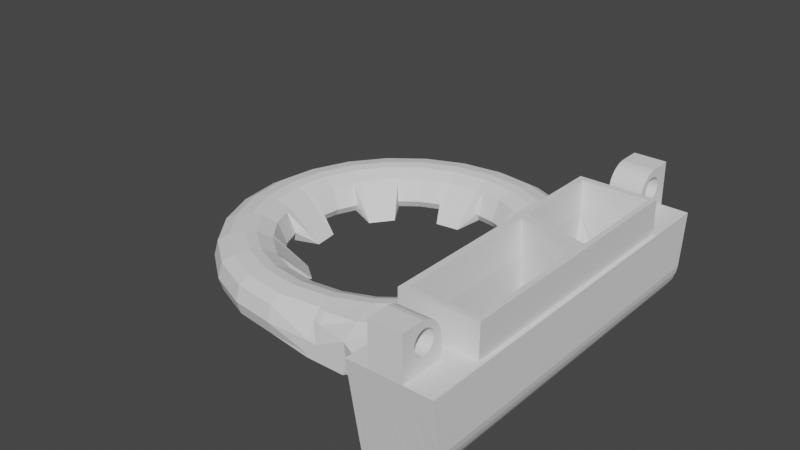 # Source: Ender3VentRing.blend  (saved by Blender 2.92.15; exported with 4.5.12 LTS)
import bpy
from mathutils import Matrix  # noqa: F401  (used for matrix-valued properties, if any)

bpy.ops.wm.read_factory_settings(use_empty=True)
scene = bpy.context.scene
scene.name = 'Scene'

# ---- collections
col_collection = bpy.data.collections.new('Collection'); scene.collection.children.link(col_collection)

# ---- world
world_world = bpy.data.worlds.new('World'); scene.world = world_world
world_world.use_nodes = True; world_world.node_tree.nodes.clear()
_N = world_world.node_tree.nodes; _L = world_world.node_tree.links
n0 = _N.new('ShaderNodeOutputWorld'); n0.name = 'World Output'; n0.location = (300, 300)
n1 = _N.new('ShaderNodeBackground'); n1.name = 'Background'; n1.location = (10, 300)
n1.inputs[0].default_value = (0.05088, 0.05088, 0.05088, 1.0)
_L.new(n1.outputs[0], n0.inputs[0])
n0.is_active_output = True
world_world.color = (0.05088, 0.05088, 0.05088)
world_world.use_sun_shadow = False
world_world.sun_shadow_jitter_overblur = 0.0

# ---- meshes
me_ventring = bpy.data.meshes.new('VentRing')
me_ventring.from_pydata([(-23.4, 60.33, 3.028), (-18.66, 59.7, 3.028), (-18.74, 59.39, 4.202), (-23.4, 60.01, 4.202), (-18.97, 58.56, 4.834), (-23.4, 59.14, 4.834), (-19.27, 57.41, 5.192), (-23.4, 57.96, 5.192), (-19.27, 57.42, 5.059), (-23.4, 57.97, 5.059), (-19.44, 56.7, 4.215), (-23.44, 57.31, 4.215), (-19.92, 55.24, 2.797), (-23.61, 55.81, 2.813), (-19.84, 55.54, 1.593), (-23.65, 56.05, 2.122), (-19.67, 55.9, 1.591), (-19.27, 57.41, 1.595), (-23.4, 57.96, 1.595), (-18.97, 58.56, 1.591), (-23.4, 59.14, 1.591), (-18.74, 59.39, 1.852), (-23.4, 60.01, 1.852), (-14.25, 57.86, 3.028), (-14.41, 57.59, 4.202), (-14.84, 56.84, 4.834), (-15.42, 55.81, 5.192), (-15.42, 55.82, 5.059), (-15.91, 55.28, 4.215), (-16.21, 54.6, 2.982), (-16.01, 54.96, 1.995), (-15.42, 55.81, 1.595), (-14.84, 56.84, 1.591), (-14.41, 57.59, 1.852), (-10.46, 54.93, 3.028), (-10.68, 54.71, 4.202), (-11.29, 54.1, 4.834), (-12.12, 53.26, 5.192), (-12.12, 53.27, 5.059), (-12.62, 52.85, 4.215), (-13.81, 51.83, 2.813), (-13.52, 52.13, 1.986), (-12.12, 53.26, 1.595), (-11.29, 54.1, 1.591), (-10.68, 54.71, 1.852), (-7.552, 51.12, 3.028), (-7.824, 50.96, 4.202), (-8.57, 50.53, 4.834), (-9.588, 49.94, 5.192), (-9.582, 49.95, 5.059), (-10.16, 49.61, 4.215), (-11.5, 48.83, 2.755), (-11.24, 48.99, 1.593), (-10.94, 49.16, 1.591), (-9.588, 49.94, 1.595), (-8.57, 50.53, 1.591), (-7.824, 50.96, 1.852), (-5.724, 47.17, 3.028), (-5.757, 47.16, 4.202), (-6.859, 46.38, 5.249), (-7.995, 46.07, 5.192), (-7.988, 46.08, 5.059), (-8.685, 46.07, 4.215), (-9.568, 45.78, 2.813), (-9.166, 45.89, 1.495), (-7.995, 46.07, 1.595), (-6.859, 46.38, 1.591), (-5.729, 47.19, 1.852), (-6.276, 41.92, 5.439), (-7.452, 41.92, 5.192), (-7.444, 41.92, 5.059), (-8.141, 42.04, 4.215), (-9.418, 42.03, 2.813), (-9.001, 42.03, 1.495), (-7.452, 41.92, 1.595), (-6.276, 41.92, 1.591), (-5.415, 41.92, 1.852), (-6.741, 38.2, 5.499), (-7.745, 38.6, 5.228), (-7.918, 38.66, 5.192), (-8.677, 38.99, 5.081), (-8.939, 39.1, 5.02), (-8.727, 39.02, 3.906), (-8.794, 39.04, 3.098), (-8.859, 39.07, 2.325), (-9.327, 39.28, 1.881), (-9.264, 39.26, 1.582), (-6.04, 37.89, 1.84), (-9.093, 33.62, 5.192), (-7.995, 37.84, 5.192), (-6.859, 37.39, 5.365), (-8.796, 29.86, 4.898), (-9.582, 33.9, 5.059), (-9.269, 38.24, 5.059), (-10.21, 34.34, 4.215), (-9.299, 38.24, 1.593), (-11.16, 34.82, 1.593), (-8.378, 33.2, 1.595), (-7.995, 37.84, 1.595), (-8.57, 33.31, 1.591), (-6.859, 37.39, 1.591), (-8.62, 29.72, 1.852), (-8.347, 29.56, 3.028), (-10.46, 28.91, 3.028), (-10.68, 29.13, 4.202), (-8.62, 29.72, 4.118), (-11.29, 29.74, 4.834), (-12.12, 30.58, 5.061), (-12.68, 31.16, 4.215), (-12.05, 32.16, 3.098), (-11.52, 35.03, 2.813), (-11.76, 31.86, 1.65), (-12.12, 30.58, 1.595), (-11.29, 29.74, 1.591), (-10.68, 29.13, 1.852), (-14.25, 25.98, 3.028), (-14.41, 26.26, 4.202), (-14.84, 27.01, 4.834), (-15.42, 28.03, 5.061), (-15.81, 28.69, 4.215), (-16.59, 30.04, 2.729), (-16.44, 29.77, 1.593), (-16.2, 29.39, 1.591), (-15.42, 28.03, 1.595), (-14.84, 27.01, 1.591), (-14.41, 26.26, 1.852), (-18.66, 24.14, 3.028), (-18.74, 24.45, 4.202), (-18.97, 25.29, 4.834), (-19.27, 26.43, 5.192), (-19.27, 26.42, 5.059), (-19.49, 27.17, 4.215), (-20.18, 28.73, 2.813), (-20.07, 28.32, 1.849), (-19.27, 26.43, 1.595), (-18.97, 25.29, 1.591), (-18.74, 24.45, 1.852), (-23.4, 23.52, 3.028), (-23.4, 23.83, 4.202), (-23.4, 24.7, 4.834), (-23.4, 25.88, 5.192), (-23.4, 25.87, 5.059), (-23.43, 26.62, 4.215), (-22.67, 27.27, 3.1), (-22.67, 26.86, 1.968), (-23.4, 25.88, 1.595), (-23.4, 24.7, 1.591), (-23.4, 23.83, 1.852), (-28.13, 24.14, 3.028), (-28.05, 24.45, 4.202), (-27.83, 25.29, 4.834), (-27.52, 26.43, 5.192), (-27.53, 26.42, 5.059), (-27.35, 26.89, 4.215), (-26.96, 28.41, 2.729), (-27.03, 28.12, 1.593), (-27.12, 27.94, 1.591), (-27.52, 26.43, 1.595), (-27.83, 25.29, 1.591), (-28.05, 24.45, 1.852), (-32.54, 25.98, 3.028), (-32.39, 26.26, 4.202), (-31.96, 27.01, 4.834), (-31.37, 28.03, 5.192), (-31.37, 28.02, 5.059), (-31.14, 28.52, 4.215), (-30.62, 29.79, 2.813), (-30.83, 29.42, 2.381), (-31.37, 28.03, 1.595), (-31.96, 27.01, 1.591), (-32.39, 26.26, 1.852), (-36.33, 28.91, 3.028), (-36.11, 29.13, 4.202), (-35.5, 29.74, 4.834), (-34.67, 30.58, 5.192), (-34.68, 30.57, 5.059), (-34.32, 30.97, 4.215), (-33.45, 30.97, 3.09), (-33.74, 30.68, 2.381), (-34.67, 30.58, 1.595), (-35.5, 29.74, 1.591), (-36.11, 29.13, 1.852), (-39.24, 32.72, 3.028), (-38.97, 32.88, 4.202), (-38.22, 33.31, 4.834), (-37.2, 33.9, 5.192), (-37.21, 33.9, 5.059), (-36.83, 34.26, 4.215), (-35.48, 35.04, 2.662), (-35.71, 34.83, 1.593), (-35.86, 34.68, 1.591), (-37.2, 33.9, 1.595), (-38.22, 33.31, 1.591), (-38.97, 32.88, 1.852), (-41.07, 37.16, 3.028), (-40.76, 37.24, 4.202), (-39.93, 37.46, 4.834), (-38.8, 37.77, 5.192), (-38.81, 37.77, 5.059), (-38.34, 38.02, 4.215), (-37.11, 38.35, 2.959), (-37.51, 38.24, 2.649), (-38.8, 37.77, 1.595), (-39.93, 37.46, 1.591), (-40.76, 37.24, 1.852), (-41.69, 41.92, 3.028), (-41.38, 41.92, 4.202), (-40.52, 41.92, 4.834), (-39.34, 41.92, 5.192), (-39.35, 41.92, 5.059), (-38.81, 41.94, 4.215), (-37.54, 41.95, 2.959), (-37.95, 41.94, 2.649), (-39.34, 41.92, 1.595), (-40.52, 41.92, 1.591), (-41.38, 41.92, 1.852), (-41.07, 46.68, 3.028), (-40.76, 46.6, 4.202), (-39.93, 46.38, 4.834), (-38.92, 46.05, 5.17), (-38.95, 46.03, 5.084), (-38.3, 45.95, 4.215), (-37.14, 45.61, 2.756), (-37.29, 45.69, 2.042), (-37.3, 45.67, 1.591), (-38.8, 46.07, 1.595), (-39.93, 46.38, 1.591), (-40.76, 46.6, 1.852), (-41.16, 46.72, 2.923), (-41.11, 46.72, 3.031), (-40.87, 46.65, 3.681), (-40.75, 46.63, 3.738), (-40.4, 46.61, 4.563), (-39.89, 46.45, 4.898), (-38.69, 46.13, 5.159), (-38.63, 46.12, 4.739), (-38.4, 46.01, 4.264), (-38.34, 46.01, 4.143), (-38.4, 46.05, 3.568), (-37.88, 45.87, 1.996), (-40.04, 46.5, 1.995), (-40.82, 46.72, 2.163), (-40.84, 46.65, 2.164), (-40.87, 46.72, 2.28), (-39.24, 51.12, 3.028), (-36.33, 54.93, 3.028), (-36.11, 54.71, 4.202), (-38.97, 50.96, 4.202), (-35.5, 54.1, 4.834), (-38.22, 50.53, 4.834), (-34.67, 53.26, 5.192), (-37.2, 49.94, 5.192), (-34.68, 53.27, 5.059), (-37.21, 49.95, 5.059), (-34.33, 52.87, 4.215), (-36.8, 49.73, 4.215), (-33.29, 51.55, 2.813), (-36.22, 49.36, 2.928), (-36.49, 49.29, 2.411), (-33.59, 51.84, 2.389), (-34.67, 53.26, 1.595), (-37.2, 49.94, 1.595), (-35.5, 54.1, 1.591), (-38.22, 50.53, 1.591), (-36.11, 54.71, 1.852), (-38.97, 50.96, 1.852), (-32.54, 57.86, 3.028), (-32.39, 57.59, 4.202), (-31.96, 56.84, 4.834), (-31.37, 55.81, 5.192), (-31.37, 55.82, 5.059), (-31.18, 55.38, 4.215), (-30.41, 54.03, 2.646), (-30.56, 54.3, 1.593), (-30.59, 54.46, 1.591), (-31.37, 55.81, 1.595), (-31.96, 56.84, 1.591), (-32.39, 57.59, 1.852), (-28.13, 59.7, 3.028), (-28.05, 59.39, 4.202), (-27.83, 58.56, 4.834), (-27.52, 57.41, 5.192), (-27.53, 57.42, 5.059), (-27.44, 56.88, 4.215), (-26.68, 56.32, 3.155), (-26.83, 56.55, 2.317), (-27.52, 57.41, 1.595), (-27.83, 58.56, 1.591), (-28.05, 59.39, 1.852), (-22.23, 61.75, 3.055), (-23.53, 61.92, 3.055), (-23.53, 61.47, 4.798), (-22.25, 61.3, 4.798), (-23.53, 60.22, 5.503), (-22.32, 60.06, 5.503), (-23.53, 58.51, 5.767), (-22.41, 58.36, 5.767), (-23.54, 57.33, 5.597), (-22.44, 57.19, 5.597), (-23.54, 55.7, 4.798), (-22.53, 55.56, 4.798), (-23.44, 52.09, 1.131), (-22.6, 54.6, 2.372), (-20.15, 54.72, 1.543), (-20.27, 54.29, 2.372), (-22.59, 55.04, 1.543), (-23.11, 55.44, 1.131), (-22.57, 56.25, 1.131), (-19.84, 55.89, 1.131), (-22.27, 58.35, 1.131), (-23.53, 58.51, 1.131), (-19.27, 57.95, 1.131), (-18.54, 60.19, 1.131), (-23.41, 60.83, 1.131), (-23.53, 61.47, 1.543), (-18.5, 60.8, 1.543), (-18.39, 61.24, 3.055), (-18.5, 60.8, 4.798), (-14.56, 59.17, 4.798), (-14.35, 59.57, 3.055), (-18.83, 59.6, 5.503), (-15.16, 58.08, 5.503), (-19.27, 57.95, 5.767), (-15.97, 56.59, 5.767), (-19.59, 56.81, 5.597), (-16.6, 55.58, 5.597), (-20.01, 55.23, 4.798), (-17.37, 54.14, 4.798), (-17.82, 53.28, 2.372), (-18.59, 50.8, 1.131), (-17.63, 53.67, 1.543), (-17.12, 54.05, 1.131), (-17.38, 54.65, 1.131), (-15.3, 56.31, 1.131), (-14.01, 58.31, 1.131), (-13.82, 58.86, 1.543), (-13.59, 59.26, 3.055), (-13.82, 58.86, 4.798), (-9.802, 55.78, 4.798), (-9.479, 56.1, 3.055), (-14.45, 57.78, 5.503), (-10.68, 54.9, 5.503), (-15.3, 56.31, 5.767), (-11.89, 53.69, 5.767), (-15.91, 55.29, 5.597), (-12.75, 52.86, 5.597), (-16.73, 53.87, 4.798), (-13.9, 51.7, 4.798), (-16.38, 49.11, 1.131), (-13.42, 52.18, 1.131), (-13.76, 51.37, 1.132), (-11.89, 53.69, 1.131), (-10.12, 55.33, 1.131), (-9.802, 55.78, 1.543), (-8.957, 55.42, 3.055), (-9.288, 55.11, 4.798), (-10.19, 54.25, 5.503), (-11.43, 53.09, 5.767), (-12.27, 52.25, 5.597), (-13.47, 51.13, 4.798), (-12.58, 48.39, 2.372), (-11.74, 48.88, 4.798), (-14.2, 50.51, 2.372), (-13.89, 50.81, 1.543), (-12.2, 48.62, 1.543), (-12.87, 51.51, 1.131), (-11.15, 49.22, 1.131), (-9.274, 50.28, 1.131), (-7.132, 51.43, 1.131), (-5.214, 50.9, 1.129), (-6.321, 51.99, 3.055), (-6.217, 51.61, 4.798), (-5.344, 50.38, 5.627), (-5.406, 50.97, 3.055), (-7.797, 51.13, 5.503), (-6.319, 47.82, 5.503), (-9.274, 50.28, 5.767), (-7.933, 47.04, 5.736), (-10.32, 49.7, 5.597), (-9.072, 46.69, 5.597), (-10.62, 46.19, 4.798), (-11.54, 45.89, 2.372), (-13.97, 44.79, 1.131), (-11.13, 46.02, 1.543), (-10.18, 46.62, 1.131), (-7.63, 46.31, 1.131), (-5.983, 47.01, 1.131), (-5.327, 47.01, 6.196), (-7.63, 46.31, 5.736), (-7.069, 42.05, 5.888), (-5.364, 42.05, 6.368), (-8.794, 46.02, 5.597), (-8.273, 42.07, 5.567), (-10.38, 45.59, 4.798), (-9.911, 42.07, 4.798), (-13.62, 41.95, 1.131), (-7.069, 42.05, 1.131), (-9.229, 42.06, 1.131), (-9.511, 45.62, 1.131), (-5.364, 42.05, 1.131), (-5.229, 44.93, 1.129), (-5.533, 40.76, 6.336), (-7.221, 40.89, 5.888), (-8.412, 41.01, 5.597), (-10.03, 41.13, 4.798), (-11.0, 41.2, 2.372), (-9.366, 41.19, 1.131), (-10.56, 41.21, 1.543), (-9.977, 41.58, 1.131), (-9.717, 38.36, 1.131), (-10.89, 38.67, 1.543), (-7.63, 37.71, 1.131), (-5.983, 36.97, 1.131), (-5.314, 19.33, 1.129), (-7.388, 33.96, 5.884), (-5.983, 37.0, 6.193), (-7.63, 37.71, 5.888), (-8.907, 34.71, 5.767), (-8.794, 38.11, 5.597), (-9.99, 35.23, 5.597), (-10.38, 38.54, 4.798), (-11.45, 35.95, 4.798), (-11.31, 38.79, 2.372), (-12.31, 36.38, 2.372), (-10.77, 35.95, 1.131), (-11.92, 36.2, 1.543), (-11.45, 35.76, 1.13), (-9.274, 33.82, 1.131), (-7.797, 32.97, 1.131), (-7.427, 31.83, 1.157), (-7.135, 29.94, 5.893), (-9.274, 33.82, 5.767), (-11.89, 30.41, 5.767), (-10.32, 34.43, 5.597), (-12.75, 31.27, 5.597), (-11.74, 35.25, 4.798), (-13.9, 32.43, 4.798), (-14.8, 37.11, 1.131), (-16.5, 34.91, 1.131), (-13.42, 31.94, 1.131), (-14.08, 32.25, 1.131), (-11.89, 30.41, 1.131), (-10.12, 28.75, 1.131), (-9.802, 28.32, 1.134), (-13.04, 22.15, 1.482), (-9.802, 28.32, 5.43), (-11.41, 28.65, 5.503), (-12.56, 29.9, 5.767), (-13.39, 30.77, 5.597), (-14.49, 31.98, 4.798), (-15.14, 32.69, 2.372), (-16.99, 30.72, 1.543), (-17.21, 31.1, 2.372), (-14.89, 32.34, 1.543), (-14.15, 31.38, 1.131), (-16.39, 29.67, 1.131), (-15.3, 27.8, 1.131), (-14.01, 22.31, 1.131), (-13.82, 22.31, 1.543), (-13.59, 22.31, 3.055), (-17.29, 22.31, 3.055), (-13.82, 22.31, 4.798), (-17.44, 23.0, 4.798), (-14.45, 24.76, 5.503), (-17.84, 24.26, 5.503), (-15.3, 27.8, 5.767), (-18.4, 26.51, 5.767), (-15.91, 28.84, 5.597), (-18.85, 27.62, 5.597), (-16.73, 30.26, 4.798), (-19.38, 29.16, 4.798), (-19.69, 30.08, 2.372), (-20.87, 32.38, 1.131), (-19.54, 29.67, 1.543), (-19.68, 29.14, 1.131), (-19.05, 28.59, 1.131), (-20.19, 28.7, 1.131), (-19.27, 26.15, 1.131), (-18.54, 22.31, 1.131), (-18.5, 22.31, 1.543), (-18.39, 22.31, 3.055), (-18.5, 23.3, 4.798), (-23.53, 22.64, 4.798), (-23.53, 22.18, 3.055), (-18.83, 24.51, 5.503), (-23.53, 23.89, 5.503), (-19.27, 26.15, 5.767), (-23.53, 25.59, 5.767), (-19.59, 27.32, 5.597), (-23.54, 26.8, 5.597), (-20.01, 28.9, 4.798), (-23.54, 28.43, 4.798), (-23.61, 32.02, 1.131), (-23.24, 28.21, 1.131), (-23.53, 25.59, 1.131), (-23.41, 23.24, 1.131), (-23.53, 22.64, 1.543), (-24.4, 22.3, 3.055), (-24.39, 22.75, 4.798), (-24.34, 23.99, 5.503), (-24.27, 25.69, 5.767), (-24.25, 26.89, 5.597), (-24.18, 28.52, 4.798), (-24.14, 29.48, 2.372), (-26.93, 29.41, 1.543), (-26.82, 29.84, 2.372), (-24.2, 29.05, 1.543), (-23.75, 28.68, 1.131), (-24.3, 28.01, 1.131), (-27.25, 28.24, 1.131), (-27.79, 26.15, 1.131), (-28.27, 23.88, 1.131), (-28.55, 23.3, 1.543), (-28.67, 22.86, 3.055), (-28.55, 23.3, 4.798), (-32.57, 24.96, 4.798), (-32.79, 24.57, 3.055), (-28.23, 24.51, 5.503), (-31.95, 26.05, 5.503), (-27.79, 26.15, 5.767), (-31.11, 27.53, 5.767), (-27.49, 27.32, 5.597), (-30.46, 28.55, 5.597), (-27.07, 28.9, 4.798), (-29.67, 29.98, 4.798), (-29.22, 30.83, 2.372), (-28.49, 33.33, 1.131), (-29.43, 30.45, 1.543), (-29.86, 30.17, 1.131), (-29.79, 29.47, 1.131), (-31.76, 27.8, 1.131), (-32.81, 25.76, 1.131), (-33.24, 25.24, 1.543), (-33.46, 24.84, 3.055), (-33.24, 25.24, 4.798), (-37.26, 28.32, 4.798), (-37.58, 28.0, 3.055), (-32.61, 26.32, 5.503), (-36.37, 29.21, 5.503), (-31.76, 27.8, 5.767), (-35.17, 30.41, 5.767), (-31.18, 28.84, 5.597), (-34.34, 31.27, 5.597), (-30.36, 30.26, 4.798), (-33.18, 32.43, 4.798), (-30.69, 34.99, 1.131), (-33.66, 31.94, 1.131), (-33.22, 32.78, 1.131), (-35.17, 30.41, 1.131), (-36.7, 28.75, 1.131), (-37.26, 28.32, 1.543), (-38.2, 28.81, 3.055), (-37.85, 29.1, 4.798), (-36.91, 29.91, 5.503), (-35.63, 31.01, 5.767), (-34.7, 31.73, 5.597), (-33.47, 32.81, 4.798), (-32.75, 33.45, 2.372), (-34.89, 35.51, 1.543), (-34.5, 35.74, 2.372), (-33.08, 33.16, 1.543), (-34.06, 32.65, 1.131), (-35.94, 34.91, 1.131), (-37.78, 33.82, 1.131), (-39.69, 32.64, 1.131), (-40.34, 32.35, 1.543), (-40.74, 32.12, 3.055), (-42.22, 35.69, 3.055), (-40.34, 32.35, 4.798), (-41.79, 35.83, 4.798), (-39.26, 32.97, 5.503), (-40.61, 36.24, 5.503), (-37.78, 33.82, 5.767), (-39.01, 36.79, 5.767), (-36.77, 34.43, 5.597), (-37.91, 37.2, 5.597), (-35.35, 35.25, 4.798), (-36.37, 37.73, 4.798), (-35.46, 38.04, 2.372), (-36.26, 38.29, 1.132), (-33.21, 39.38, 1.132), (-35.88, 37.92, 1.543), (-36.93, 37.61, 1.131), (-39.43, 37.79, 1.131), (-41.56, 37.17, 1.131), (-42.28, 37.03, 1.543), (-42.72, 36.91, 3.055), (-42.28, 37.03, 4.798), (-42.94, 42.05, 4.798), (-43.4, 42.05, 3.055), (-41.07, 37.35, 5.503), (-41.69, 42.05, 5.503), (-39.43, 37.79, 5.767), (-39.99, 42.05, 5.767), (-38.29, 38.11, 5.597), (-38.81, 42.07, 5.597), (-36.71, 38.54, 4.798), (-37.17, 42.07, 4.798), (-33.58, 42.15, 1.131), (-39.99, 42.05, 1.131), (-37.54, 43.01, 1.131), (-42.2, 42.04, 1.131), (-42.94, 42.05, 1.543), (-43.22, 43.38, 3.055), (-42.77, 43.35, 4.798), (-41.54, 43.25, 5.503), (-39.85, 43.12, 5.767), (-38.69, 43.01, 5.597), (-37.07, 42.88, 4.798), (-36.1, 42.82, 2.372), (-36.2, 45.46, 1.543), (-35.77, 45.34, 2.372), (-36.53, 42.86, 1.543), (-36.8, 42.48, 1.132), (-37.37, 45.77, 1.131), (-39.43, 46.31, 1.131), (-41.56, 46.9, 1.131), (-42.28, 47.08, 1.543), (-42.72, 47.19, 3.055), (-41.26, 50.74, 3.055), (-42.28, 47.08, 4.798), (-40.85, 50.54, 4.798), (-41.07, 46.75, 5.503), (-39.73, 49.99, 5.503), (-39.43, 46.31, 5.767), (-38.21, 49.25, 5.767), (-38.29, 46.02, 5.597), (-37.16, 48.74, 5.597), (-36.71, 45.59, 4.798), (-35.7, 48.03, 4.798), (-34.83, 47.6, 2.372), (-36.31, 48.32, 1.131), (-35.22, 47.8, 1.543), (-35.41, 48.28, 1.132), (-37.78, 50.28, 1.131), (-39.69, 51.43, 1.131), (-40.34, 51.76, 1.543), (-40.74, 51.99, 3.055), (-40.34, 51.76, 4.798), (-37.26, 55.78, 4.798), (-37.58, 56.1, 3.055), (-39.26, 51.13, 5.503), (-36.37, 54.9, 5.503), (-37.78, 50.28, 5.767), (-35.17, 53.69, 5.767), (-36.77, 49.7, 5.597), (-34.34, 52.86, 5.597), (-35.35, 48.88, 4.798), (-33.18, 51.7, 4.798), (-32.35, 46.88, 1.131), (-30.51, 49.31, 1.131), (-32.77, 52.87, 1.131), (-32.57, 51.88, 1.132), (-35.17, 53.69, 1.131), (-36.7, 55.33, 1.131), (-37.26, 55.78, 1.543), (-36.66, 56.81, 3.055), (-36.35, 56.47, 4.798), (-35.51, 55.56, 5.503), (-34.37, 54.3, 5.767), (-33.56, 53.46, 5.597), (-32.47, 52.25, 4.798), (-31.83, 51.53, 2.372), (-32.04, 51.91, 1.543), (-30.7, 54.46, 1.131), (-30.09, 53.41, 1.543), (-31.76, 56.31, 1.131), (-32.81, 58.31, 1.131), (-33.24, 58.86, 1.543), (-33.46, 59.26, 3.055), (-29.71, 60.82, 3.055), (-33.24, 58.86, 4.798), (-29.57, 60.38, 4.798), (-32.61, 57.78, 5.503), (-29.18, 59.21, 5.503), (-31.76, 56.31, 5.767), (-28.65, 57.59, 5.767), (-31.18, 55.29, 5.597), (-28.3, 56.48, 5.597), (-30.36, 53.87, 4.798), (-27.79, 54.93, 4.798), (-29.87, 53.03, 2.372), (-27.48, 54.02, 2.372), (-28.07, 55.55, 1.131), (-27.64, 54.42, 1.543), (-27.42, 54.89, 1.131), (-27.79, 57.95, 1.131), (-28.27, 60.19, 1.131), (-28.55, 60.8, 1.543), (-28.67, 61.24, 3.055), (-28.55, 60.8, 4.798), (-28.23, 59.6, 5.503), (-27.79, 57.95, 5.767), (-27.49, 56.81, 5.597), (-27.07, 55.23, 4.798), (-26.22, 51.74, 1.131), (-23.66, 55.85, 1.131), (-23.79, 52.45, 1.131), (-25.98, 52.21, 1.131), (-27.0, 55.39, 1.131), (-32.55, 47.43, 1.131), (-35.47, 48.98, 1.131), (-31.08, 49.38, 1.131), (-32.97, 51.48, 1.13), (-18.13, 50.93, 1.131), (-16.71, 53.73, 1.131), (-16.4, 49.63, 1.131), (-14.2, 51.71, 1.132), (-13.44, 44.49, 1.131), (-13.15, 42.31, 1.131), (-14.72, 36.57, 1.131), (-11.55, 35.09, 1.129), (-15.97, 34.94, 1.131), (-13.72, 32.66, 1.131), (-21.1, 31.92, 1.131), (-23.28, 31.67, 1.131), (-29.0, 33.17, 1.131), (-30.33, 30.55, 1.13), (-30.71, 34.43, 1.131), (-32.76, 32.44, 1.131), (-33.66, 39.64, 1.131), (-36.95, 38.69, 1.132), (-33.92, 41.75, 1.131), (-37.3, 41.9, 1.131), (-4.152, 44.9, 5.656), (-4.214, 28.58, 5.844), (-5.988, 37.0, 5.533), (-4.187, 35.67, 5.881), (0.511, 15.37, 12.9), (0.511, 15.74, 12.79), (-2.939, 15.63, 12.81), (0.511, 15.11, 13.06), (-2.939, 15.27, 12.95), (0.511, 14.9, 13.29), (-2.939, 14.98, 13.19), (0.511, 14.75, 13.56), (-2.939, 14.8, 13.44), (0.511, 14.68, 13.86), (-2.939, 14.7, 13.73), (0.511, 14.7, 14.24), (-2.939, 14.68, 14.12), (0.511, 14.88, 14.66), (-2.939, 14.78, 14.49), (0.511, 15.15, 14.94), (-2.939, 14.94, 14.75), (0.511, 15.48, 15.13), (-2.939, 15.23, 15.01), (0.511, 15.86, 15.19), (-2.939, 15.58, 15.15), (0.511, 16.17, 15.15), (-2.939, 15.89, 15.19), (0.511, 16.52, 15.01), (-2.939, 16.27, 15.13), (0.511, 16.81, 14.75), (-2.939, 16.61, 14.94), (0.511, 16.97, 14.49), (-2.939, 16.88, 14.66), (0.511, 17.06, 14.19), (-2.939, 17.03, 14.32), (0.511, 17.07, 13.81), (-2.939, 17.08, 14.01), (0.511, 16.95, 13.44), (-2.939, 17.03, 13.63), (0.511, 16.78, 13.19), (-2.939, 16.85, 13.29), (0.511, 16.49, 12.95), (-2.939, 16.65, 13.06), (0.511, 16.12, 12.81), (-2.939, 16.31, 12.86), (-2.939, 15.94, 12.79), (-2.939, 13.38, 11.39), (-2.939, 17.98, 11.39), (-2.939, 13.38, 15.99), (-2.939, 17.6, 14.82), (-2.939, 17.96, 13.85), (-2.939, 15.74, 15.98), (-2.939, 16.65, 15.7), (-2.939, 17.01, 15.46), (-2.939, 17.33, 15.16), (-2.939, 17.8, 14.43), (-2.939, 16.25, 15.87), (0.511, 17.78, 14.46), (0.511, 17.58, 14.85), (0.511, 16.21, 15.88), (0.511, 15.74, 15.98), (0.511, 13.38, 15.99), (0.511, 17.96, 13.86), (0.511, 17.31, 15.19), (0.511, 16.98, 15.48), (0.511, 16.61, 15.72), (0.511, 13.38, 11.39), (0.511, 17.98, 11.39), (3.387, 13.38, 11.38), (3.393, 14.34, 5.657), (3.404, 13.38, 11.19), (3.24, 14.48, 4.902), (2.982, 14.6, 4.185), (2.602, 14.73, 3.496), (1.693, 14.92, 2.336), (2.182, 14.82, 2.884), (0.7598, 15.03, 1.658), (1.247, 14.99, 1.966), (-1.229, 15.13, 1.137), (-0.474, 15.11, 1.248), (0.1973, 15.08, 1.418), (-5.324, 15.13, 1.129), (-5.105, 15.13, 1.13), (-4.928, 14.83, 2.964), (-4.039, 13.38, 11.39), (-4.476, 13.83, 8.722), (-5.328, 14.08, 7.29), (-5.291, 15.43, 1.13), (-1.288, 52.69, 1.137), (-0.5269, 52.69, 1.236), (0.1461, 52.69, 1.4), (0.7112, 52.69, 1.634), (1.202, 52.69, 1.936), (1.651, 52.69, 2.301), (2.132, 52.69, 2.826), (2.573, 52.69, 3.451), (2.951, 52.69, 4.115), (3.264, 52.69, 4.986), (3.391, 52.69, 5.725), (3.388, 53.38, 11.21), (3.398, 53.38, 11.38), (0.511, 53.38, 11.39), (-2.939, 53.38, 11.39), (0.511, 53.38, 15.99), (-5.204, 52.69, 1.129), (-5.317, 53.38, 11.39), (-2.939, 53.38, 15.99), (-2.939, 51.02, 15.98), (0.511, 51.01, 15.98), (-2.939, 50.54, 15.88), (0.511, 50.51, 15.87), (-2.939, 50.14, 15.72), (0.511, 50.1, 15.7), (-2.939, 49.77, 15.48), (0.511, 49.74, 15.46), (-2.939, 49.44, 15.19), (0.511, 49.42, 15.16), (-2.939, 49.18, 14.85), (0.511, 49.16, 14.82), (-2.939, 48.97, 14.46), (0.511, 48.96, 14.43), (-2.939, 48.79, 13.86), (0.511, 48.79, 13.85), (0.511, 48.78, 11.39), (-2.939, 48.78, 11.39), (-2.939, 52.08, 14.08), (-2.939, 50.89, 15.19), (-2.939, 50.58, 15.15), (-2.939, 51.61, 14.94), (-2.939, 51.27, 15.13), (-2.939, 51.01, 12.79), (-2.939, 51.39, 12.9), (-2.939, 50.23, 15.01), (-2.939, 52.05, 13.71), (-2.939, 50.63, 12.81), (-2.818, 50.13, 12.95), (-2.939, 49.78, 14.49), (-2.939, 49.94, 14.75), (-2.939, 51.98, 14.46), (-2.939, 49.68, 13.81), (-2.939, 49.8, 13.44), (-2.939, 49.69, 14.19), (-2.939, 51.82, 14.73), (-2.939, 51.65, 13.06), (-2.939, 51.9, 13.35), (-2.939, 49.98, 13.19), (0.511, 51.12, 12.81), (0.511, 50.81, 12.79), (0.511, 51.49, 12.95), (0.511, 50.44, 12.86), (0.511, 51.52, 15.01), (0.511, 52.0, 14.42), (0.511, 52.08, 14.04), (0.511, 50.86, 15.19), (0.511, 50.48, 15.13), (0.511, 49.9, 13.29), (0.511, 51.17, 15.15), (0.511, 49.73, 13.63), (0.511, 52.05, 13.73), (0.511, 51.95, 13.44), (0.511, 50.15, 14.94), (0.511, 51.78, 13.19), (0.511, 51.81, 14.75), (0.511, 49.88, 14.66), (0.511, 49.72, 14.32), (0.511, 49.67, 14.01), (0.511, 50.11, 13.06), (2.97, 47.16, 11.39), (2.975, 19.55, 11.39), (-5.317, 13.38, 11.39), (-4.733, 14.51, 11.39), (-5.317, 15.48, 11.39), (-5.071, 15.01, 11.39), (-5.173, 19.57, 11.39), (-5.196, 48.76, 11.39), (-5.173, 47.17, 11.39), (2.958, 47.1, 15.02), (2.97, 19.58, 15.02), (-5.165, 47.07, 15.02), (-5.173, 45.96, 11.39), (-5.165, 45.98, 15.02), (-5.165, 19.58, 15.02), (2.42, 20.13, 15.02), (-0.5454, 45.48, 5.613), (1.683, 45.95, 5.588), (1.992, 46.15, 11.96), (-4.252, 45.98, 11.95), (-4.252, 45.98, 11.39), (-2.583, 36.27, 2.244), (-4.356, 47.74, 1.916), (-5.097, 37.51, 1.878), (0.01324, 20.8, 2.724), (-4.428, 35.88, 1.921), (-4.493, 28.4, 1.925), (-4.557, 20.61, 1.929), (0.07353, 35.23, 2.69), (0.1089, 45.64, 2.669), (-5.369, 50.82, 6.444), (-4.475, 46.37, 15.02), (-5.346, 47.19, 6.532), (-4.476, 20.13, 15.02), (1.964, 20.81, 11.38), (-4.213, 20.73, 11.39), (-4.13, 20.87, 5.918), (-4.183, 36.98, 11.47), (-4.165, 36.97, 9.544), (-4.172, 36.98, 7.544), (-4.191, 37.08, 5.839), (0.7908, 35.27, 3.239), (1.27, 45.98, 3.556), (1.282, 35.27, 3.536), (1.685, 35.29, 5.37), (1.685, 45.98, 5.043), (1.648, 20.83, 6.027), (0.4351, 20.82, 5.687), (-4.03, 20.76, 5.872), (2.26, 35.31, 11.54), (2.42, 35.32, 15.02), (2.42, 46.47, 15.02), (1.861, 35.29, 9.657), (-4.218, 47.68, 4.476), (-4.286, 47.79, 3.267), (-0.3809, 45.52, 4.985), (-4.45, 20.66, 3.468), (-4.333, 20.67, 4.998), (1.301, 20.8, 3.505), (1.687, 20.8, 5.024), (-5.459, 19.08, 6.33), (-5.171, 34.67, 11.39), (-4.171, 34.87, 11.39), (-5.385, 19.22, 3.214), (-5.318, 47.17, 11.39), (-5.318, 34.67, 11.39), (-5.318, 19.57, 11.39), (-5.212, 38.51, 6.701), (-5.214, 34.38, 6.7), (-5.212, 39.76, 6.701), (-5.424, 21.06, 6.494), (-5.345, 50.38, 2.718), (-6.214, 22.2, 5.729), (-6.32, 26.95, 6.014), (-5.923, 24.34, 6.072), (-37.14, 45.64, 2.003), (-39.35, 46.27, 5.061), (-38.97, 46.21, 5.109), (-38.93, 46.05, 5.159), (-38.06, 49.11, 5.118), (-38.22, 49.31, 2.062), (-39.55, 49.91, 2.229), (-39.69, 49.91, 2.523), (-39.88, 49.97, 2.988), (-39.61, 49.96, 3.739), (-39.41, 49.71, 4.58), (-38.86, 49.5, 4.887), (-38.62, 49.39, 4.942), (-37.96, 49.07, 4.368), (-36.39, 48.33, 2.914), (-36.43, 48.4, 2.592), (-36.68, 48.04, 1.834), (-4.424, 36.18, 1.921), (-2.527, 35.48, 2.255), (0.07254, 34.31, 2.69), (0.7752, 34.34, 3.228), (1.282, 34.36, 3.536), (1.685, 34.37, 5.37), (1.685, 34.14, 5.355), (-8.063, 38.72, 1.588), (-7.962, 38.68, 1.595), (2.104, 34.39, 11.3), (2.42, 34.4, 15.02), (-9.093, 38.19, 2.898), (-9.163, 38.2, 2.227), (-5.004, 37.47, 5.708), (-4.334, 37.0, 13.17), (-4.475, 37.07, 15.02), (-4.6, 36.01, 5.794), (-4.475, 35.99, 15.02), (-4.319, 36.0, 13.13), (-4.179, 36.0, 11.44), (-4.169, 36.0, 10.71), (-4.174, 35.92, 7.748), (-8.673, 38.99, 4.529)], [], [(0, 1, 2), (2, 3, 0), (3, 2, 4), (4, 5, 3), (5, 4, 6), (6, 7, 5), (7, 6, 8), (8, 9, 7), (9, 8, 10), (10, 11, 9), (11, 10, 12), (12, 13, 11), (13, 12, 14), (14, 15, 13), (16, 15, 14), (15, 16, 17), (17, 18, 15), (18, 17, 19), (19, 20, 18), (20, 19, 21), (21, 22, 20), (22, 21, 1), (1, 0, 22), (1, 23, 24), (24, 2, 1), (2, 24, 25), (25, 4, 2), (4, 25, 26), (26, 6, 4), (6, 26, 27), (27, 8, 6), (8, 27, 28), (28, 10, 8), (10, 28, 29), (29, 12, 10), (12, 29, 30), (30, 14, 12), (16, 14, 30), (16, 30, 31), (31, 17, 16), (17, 31, 32), (32, 19, 17), (19, 32, 33), (33, 21, 19), (21, 33, 23), (23, 1, 21), (23, 34, 35), (35, 24, 23), (24, 35, 36), (36, 25, 24), (25, 36, 37), (37, 26, 25), (26, 37, 38), (38, 27, 26), (27, 38, 39), (39, 28, 27), (28, 39, 40), (40, 29, 28), (30, 41, 42), (42, 31, 30), (31, 42, 43), (43, 32, 31), (32, 43, 44), (44, 33, 32), (33, 44, 34), (34, 23, 33), (34, 45, 46), (46, 35, 34), (35, 46, 47), (47, 36, 35), (36, 47, 48), (48, 37, 36), (37, 48, 49), (49, 38, 37), (38, 49, 50), (50, 39, 38), (39, 50, 51), (51, 40, 39), (40, 51, 52), (52, 41, 40), (53, 41, 52), (41, 53, 54), (54, 42, 41), (42, 54, 55), (55, 43, 42), (43, 55, 56), (56, 44, 43), (44, 56, 45), (45, 34, 44), (45, 57, 58), (58, 46, 45), (46, 58, 59), (59, 47, 46), (47, 59, 60), (60, 48, 47), (48, 60, 61), (61, 49, 48), (49, 61, 62), (62, 50, 49), (50, 62, 63), (63, 51, 50), (51, 63, 64), (64, 52, 51), (53, 52, 64), (53, 64, 65), (65, 54, 53), (54, 65, 66), (66, 55, 54), (55, 66, 67), (67, 56, 55), (56, 67, 57), (57, 45, 56), (59, 68, 69), (69, 60, 59), (60, 69, 70), (70, 61, 60), (61, 70, 71), (71, 62, 61), (62, 71, 72), (72, 63, 62), (64, 73, 74), (74, 65, 64), (65, 74, 75), (75, 66, 65), (66, 75, 76), (76, 67, 66), (77, 78, 68), (69, 68, 78), (78, 79, 69), (69, 79, 80), (80, 81, 70), (70, 69, 80), (81, 71, 70), (71, 81, 82), (71, 82, 83), (71, 83, 84), (84, 72, 71), (72, 84, 85), (72, 85, 86), (86, 73, 72), (85, 73, 86), (87, 75, 74), (87, 76, 75), (88, 89, 90), (88, 90, 91), (89, 88, 92), (92, 93, 89), (93, 92, 94), (95, 96, 97), (97, 98, 95), (98, 97, 99), (99, 100, 98), (100, 99, 101), (102, 103, 104), (104, 105, 102), (105, 104, 106), (106, 91, 105), (91, 106, 107), (107, 88, 91), (107, 92, 88), (92, 107, 108), (108, 94, 92), (94, 108, 109), (109, 110, 94), (111, 112, 97), (97, 96, 111), (97, 112, 113), (113, 99, 97), (99, 113, 114), (114, 101, 99), (101, 114, 103), (103, 102, 101), (103, 115, 116), (116, 104, 103), (104, 116, 117), (117, 106, 104), (106, 117, 118), (118, 107, 106), (107, 118, 119), (119, 108, 107), (108, 119, 120), (120, 109, 108), (109, 120, 121), (121, 111, 109), (122, 111, 121), (111, 122, 123), (123, 112, 111), (112, 123, 124), (124, 113, 112), (113, 124, 125), (125, 114, 113), (114, 125, 115), (115, 103, 114), (115, 126, 127), (127, 116, 115), (116, 127, 128), (128, 117, 116), (117, 128, 129), (129, 118, 117), (118, 129, 130), (118, 130, 131), (131, 119, 118), (119, 131, 132), (132, 120, 119), (120, 132, 133), (133, 121, 120), (122, 121, 133), (122, 133, 134), (134, 123, 122), (123, 134, 135), (135, 124, 123), (124, 135, 136), (136, 125, 124), (125, 136, 126), (126, 115, 125), (126, 137, 138), (138, 127, 126), (127, 138, 139), (139, 128, 127), (128, 139, 140), (140, 129, 128), (129, 140, 141), (141, 130, 129), (130, 141, 142), (142, 131, 130), (131, 142, 143), (143, 132, 131), (133, 144, 145), (145, 134, 133), (134, 145, 146), (146, 135, 134), (135, 146, 147), (147, 136, 135), (136, 147, 137), (137, 126, 136), (137, 148, 149), (149, 138, 137), (138, 149, 150), (150, 139, 138), (139, 150, 151), (151, 140, 139), (140, 151, 152), (152, 141, 140), (141, 152, 153), (153, 142, 141), (142, 153, 154), (154, 143, 142), (143, 154, 155), (155, 144, 143), (156, 144, 155), (144, 156, 157), (157, 145, 144), (145, 157, 158), (158, 146, 145), (146, 158, 159), (159, 147, 146), (147, 159, 148), (148, 137, 147), (148, 160, 161), (161, 149, 148), (149, 161, 162), (162, 150, 149), (150, 162, 163), (163, 151, 150), (151, 163, 164), (164, 152, 151), (152, 164, 165), (165, 153, 152), (153, 165, 166), (166, 154, 153), (154, 166, 167), (167, 155, 154), (156, 155, 167), (156, 167, 168), (168, 157, 156), (157, 168, 169), (169, 158, 157), (158, 169, 170), (170, 159, 158), (159, 170, 160), (160, 148, 159), (160, 171, 172), (172, 161, 160), (161, 172, 173), (173, 162, 161), (162, 173, 174), (174, 163, 162), (163, 174, 175), (175, 164, 163), (164, 175, 176), (176, 165, 164), (165, 176, 177), (177, 166, 165), (167, 178, 179), (179, 168, 167), (168, 179, 180), (180, 169, 168), (169, 180, 181), (181, 170, 169), (170, 181, 171), (171, 160, 170), (171, 182, 183), (183, 172, 171), (172, 183, 184), (184, 173, 172), (173, 184, 185), (185, 174, 173), (174, 185, 186), (186, 175, 174), (175, 186, 187), (187, 176, 175), (176, 187, 188), (188, 177, 176), (177, 188, 189), (189, 178, 177), (190, 178, 189), (178, 190, 191), (191, 179, 178), (179, 191, 192), (192, 180, 179), (180, 192, 193), (193, 181, 180), (181, 193, 182), (182, 171, 181), (182, 194, 195), (195, 183, 182), (183, 195, 196), (196, 184, 183), (184, 196, 197), (197, 185, 184), (185, 197, 198), (198, 186, 185), (186, 198, 199), (199, 187, 186), (187, 199, 200), (200, 188, 187), (188, 200, 201), (201, 189, 188), (190, 189, 201), (190, 201, 202), (202, 191, 190), (191, 202, 203), (203, 192, 191), (192, 203, 204), (204, 193, 192), (193, 204, 194), (194, 182, 193), (194, 205, 206), (206, 195, 194), (195, 206, 207), (207, 196, 195), (196, 207, 208), (208, 197, 196), (197, 208, 209), (209, 198, 197), (198, 209, 210), (210, 199, 198), (199, 210, 211), (211, 200, 199), (201, 212, 213), (213, 202, 201), (202, 213, 214), (214, 203, 202), (203, 214, 215), (215, 204, 203), (204, 215, 205), (205, 194, 204), (205, 216, 217), (217, 206, 205), (206, 217, 218), (218, 207, 206), (207, 218, 219), (219, 208, 207), (208, 219, 220), (220, 209, 208), (209, 220, 221), (221, 210, 209), (210, 221, 222), (222, 211, 210), (211, 222, 223), (223, 212, 211), (224, 212, 223), (212, 224, 225), (225, 213, 212), (213, 225, 226), (226, 214, 213), (214, 226, 227), (227, 215, 214), (215, 227, 216), (216, 205, 215), (216, 228, 229), (229, 230, 217), (217, 216, 229), (217, 230, 231), (231, 232, 218), (218, 217, 231), (218, 232, 233), (219, 234, 220), (235, 236, 221), (221, 220, 235), (221, 236, 237), (238, 223, 222), (237, 222, 221), (225, 224, 239), (225, 239, 240), (226, 225, 240), (227, 226, 240), (227, 240, 241), (227, 241, 242), (242, 241, 243), (243, 227, 242), (243, 228, 216), (216, 227, 243), (244, 245, 246), (246, 247, 244), (247, 246, 248), (248, 249, 247), (249, 248, 250), (250, 251, 249), (251, 250, 252), (252, 253, 251), (253, 252, 254), (254, 255, 253), (255, 254, 256), (256, 257, 255), (258, 259, 260), (260, 261, 258), (261, 260, 262), (262, 263, 261), (263, 262, 264), (264, 265, 263), (265, 264, 245), (245, 244, 265), (245, 266, 267), (267, 246, 245), (246, 267, 268), (268, 248, 246), (248, 268, 269), (269, 250, 248), (250, 269, 270), (270, 252, 250), (252, 270, 271), (271, 254, 252), (254, 271, 272), (272, 256, 254), (256, 272, 273), (273, 259, 256), (274, 259, 273), (259, 274, 275), (275, 260, 259), (260, 275, 276), (276, 262, 260), (262, 276, 277), (277, 264, 262), (264, 277, 266), (266, 245, 264), (266, 278, 279), (279, 267, 266), (267, 279, 280), (280, 268, 267), (268, 280, 281), (281, 269, 268), (269, 281, 282), (282, 270, 269), (270, 282, 283), (283, 271, 270), (271, 283, 284), (284, 272, 271), (272, 284, 285), (285, 273, 272), (274, 273, 285), (274, 285, 286), (286, 275, 274), (275, 286, 287), (287, 276, 275), (276, 287, 288), (288, 277, 276), (277, 288, 278), (278, 266, 277), (278, 0, 3), (3, 279, 278), (279, 3, 5), (5, 280, 279), (280, 5, 7), (7, 281, 280), (281, 7, 9), (9, 282, 281), (282, 9, 11), (11, 283, 282), (283, 11, 13), (13, 284, 283), (285, 15, 18), (18, 286, 285), (286, 18, 20), (20, 287, 286), (287, 20, 22), (22, 288, 287), (288, 22, 0), (0, 278, 288), (289, 290, 291), (291, 292, 289), (292, 291, 293), (293, 294, 292), (294, 293, 295), (295, 296, 294), (296, 295, 297), (297, 298, 296), (298, 297, 299), (299, 300, 298), (301, 302, 300), (300, 299, 301), (303, 304, 302), (302, 305, 303), (301, 306, 305), (305, 302, 301), (307, 305, 306), (308, 303, 305), (305, 307, 308), (309, 307, 310), (311, 308, 307), (307, 309, 311), (312, 311, 309), (312, 309, 310), (312, 310, 313), (313, 314, 315), (315, 312, 313), (314, 290, 289), (314, 289, 316), (314, 316, 315), (316, 317, 318), (318, 319, 316), (317, 320, 321), (321, 318, 317), (321, 320, 322), (322, 323, 321), (323, 322, 324), (324, 325, 323), (325, 324, 326), (326, 327, 325), (326, 304, 328), (328, 327, 326), (329, 328, 330), (330, 331, 329), (304, 303, 330), (330, 328, 304), (303, 308, 332), (332, 330, 303), (331, 330, 332), (333, 332, 308), (308, 311, 333), (311, 312, 334), (334, 333, 311), (312, 315, 335), (335, 334, 312), (315, 316, 319), (315, 319, 336), (315, 336, 335), (336, 337, 338), (338, 339, 336), (337, 340, 341), (341, 338, 337), (340, 342, 343), (343, 341, 340), (342, 344, 345), (345, 343, 342), (344, 346, 347), (347, 345, 344), (346, 329, 348), (348, 347, 346), (331, 332, 349), (349, 350, 331), (332, 333, 351), (351, 349, 332), (333, 334, 352), (352, 351, 333), (334, 335, 353), (353, 352, 334), (335, 336, 339), (339, 353, 335), (354, 339, 338), (338, 355, 354), (355, 338, 341), (341, 356, 355), (356, 341, 343), (343, 357, 356), (357, 343, 345), (345, 358, 357), (358, 345, 347), (347, 359, 358), (360, 361, 359), (359, 362, 360), (347, 348, 362), (362, 359, 347), (348, 350, 363), (363, 362, 348), (364, 360, 362), (362, 363, 364), (365, 363, 350), (350, 349, 365), (366, 364, 363), (363, 365, 366), (367, 366, 365), (367, 365, 349), (367, 349, 351), (351, 352, 368), (368, 367, 351), (352, 353, 369), (369, 368, 352), (353, 339, 354), (353, 354, 370), (353, 370, 369), (370, 371, 372), (372, 373, 370), (372, 371, 374), (374, 375, 372), (375, 374, 376), (376, 377, 375), (377, 376, 378), (378, 379, 377), (379, 378, 361), (361, 380, 379), (361, 360, 381), (381, 380, 361), (382, 381, 383), (383, 384, 382), (360, 364, 383), (383, 381, 360), (364, 366, 384), (384, 383, 364), (385, 384, 366), (366, 367, 385), (367, 368, 386), (386, 385, 367), (386, 368, 369), (369, 370, 373), (387, 388, 389), (389, 390, 387), (388, 391, 392), (392, 389, 388), (391, 393, 394), (394, 392, 391), (393, 382, 395), (395, 394, 393), (384, 385, 396), (396, 397, 398), (398, 384, 396), (385, 386, 399), (399, 396, 385), (386, 369, 400), (400, 399, 386), (401, 390, 389), (389, 402, 401), (402, 389, 392), (392, 403, 402), (403, 392, 394), (394, 404, 403), (395, 405, 404), (404, 394, 395), (406, 407, 408), (408, 397, 406), (409, 410, 407), (407, 406, 409), (411, 409, 406), (411, 406, 397), (411, 397, 396), (396, 399, 412), (412, 411, 396), (399, 400, 413), (413, 412, 399), (414, 415, 416), (416, 417, 414), (417, 416, 418), (418, 419, 417), (419, 418, 420), (420, 421, 419), (421, 420, 422), (422, 423, 421), (410, 409, 424), (424, 425, 410), (426, 425, 424), (427, 424, 409), (409, 411, 427), (411, 412, 428), (428, 427, 411), (412, 413, 429), (429, 428, 412), (430, 431, 432), (431, 433, 434), (434, 432, 431), (433, 435, 436), (436, 434, 433), (435, 437, 438), (438, 436, 435), (439, 440, 424), (424, 427, 441), (441, 439, 424), (427, 428, 442), (442, 441, 427), (428, 429, 443), (443, 442, 428), (430, 446, 445), (446, 430, 432), (432, 447, 446), (447, 432, 434), (434, 448, 447), (448, 434, 436), (436, 449, 448), (438, 450, 449), (449, 436, 438), (451, 452, 450), (450, 453, 451), (438, 440, 453), (453, 450, 438), (454, 453, 440), (440, 439, 454), (455, 451, 453), (453, 454, 455), (456, 455, 454), (456, 454, 439), (456, 439, 441), (441, 442, 457), (457, 456, 441), (442, 443, 458), (458, 457, 442), (413, 954, 461, 459, 444), (444, 459, 458), (460, 459, 461), (461, 462, 460), (462, 461, 463), (463, 464, 462), (464, 463, 465), (465, 466, 464), (466, 465, 467), (467, 468, 466), (468, 467, 469), (469, 470, 468), (470, 469, 452), (452, 471, 470), (472, 471, 473), (473, 474, 472), (452, 451, 473), (473, 471, 452), (451, 455, 475), (475, 473, 451), (474, 473, 475), (475, 476, 474), (477, 475, 455), (455, 456, 477), (456, 457, 478), (478, 477, 456), (457, 458, 479), (479, 478, 457), (458, 459, 460), (458, 460, 480), (458, 480, 479), (480, 481, 482), (482, 483, 480), (481, 484, 485), (485, 482, 481), (484, 486, 487), (487, 485, 484), (486, 488, 489), (489, 487, 486), (488, 490, 491), (491, 489, 488), (490, 472, 492), (492, 491, 490), (476, 475, 493), (475, 477, 494), (494, 493, 475), (477, 478, 495), (495, 494, 477), (478, 479, 496), (496, 495, 478), (479, 480, 483), (483, 496, 479), (497, 483, 482), (482, 498, 497), (498, 482, 485), (485, 499, 498), (499, 485, 487), (487, 500, 499), (500, 487, 489), (489, 501, 500), (501, 489, 491), (491, 502, 501), (492, 503, 502), (502, 491, 492), (504, 505, 503), (503, 506, 504), (492, 507, 506), (506, 503, 492), (508, 506, 507), (507, 493, 508), (509, 504, 506), (506, 508, 509), (510, 509, 508), (510, 508, 493), (510, 493, 494), (494, 495, 511), (511, 510, 494), (495, 496, 512), (512, 511, 495), (496, 483, 497), (496, 497, 513), (496, 513, 512), (513, 514, 515), (515, 516, 513), (514, 517, 518), (518, 515, 514), (517, 519, 520), (520, 518, 517), (519, 521, 522), (522, 520, 519), (521, 523, 524), (524, 522, 521), (523, 505, 525), (525, 524, 523), (526, 525, 527), (527, 528, 526), (505, 504, 527), (527, 525, 505), (504, 509, 529), (529, 527, 504), (528, 527, 529), (530, 529, 509), (509, 510, 530), (510, 511, 531), (531, 530, 510), (511, 512, 532), (532, 531, 511), (512, 513, 516), (512, 516, 533), (512, 533, 532), (533, 534, 535), (535, 536, 533), (534, 537, 538), (538, 535, 534), (537, 539, 540), (540, 538, 537), (539, 541, 542), (542, 540, 539), (541, 543, 544), (544, 542, 541), (543, 526, 545), (545, 544, 543), (528, 529, 546), (546, 547, 528), (529, 530, 548), (548, 546, 529), (530, 531, 549), (549, 548, 530), (531, 532, 550), (550, 549, 531), (532, 533, 536), (536, 550, 532), (551, 536, 535), (535, 552, 551), (552, 535, 538), (538, 553, 552), (553, 538, 540), (540, 554, 553), (554, 540, 542), (542, 555, 554), (555, 542, 544), (544, 556, 555), (545, 557, 556), (556, 544, 545), (558, 559, 557), (557, 560, 558), (545, 547, 560), (560, 557, 545), (561, 560, 547), (547, 546, 561), (562, 558, 560), (560, 561, 562), (563, 562, 561), (563, 561, 546), (563, 546, 548), (548, 549, 564), (564, 563, 548), (549, 550, 565), (565, 564, 549), (550, 536, 551), (550, 551, 566), (550, 566, 565), (567, 566, 568), (568, 569, 567), (569, 568, 570), (570, 571, 569), (571, 570, 572), (572, 573, 571), (573, 572, 574), (574, 575, 573), (575, 574, 576), (576, 577, 575), (577, 576, 559), (559, 578, 577), (579, 580, 578), (578, 581, 579), (559, 558, 581), (581, 578, 559), (558, 562, 582), (582, 581, 558), (579, 581, 582), (583, 582, 562), (562, 563, 583), (563, 564, 584), (584, 583, 563), (564, 565, 585), (585, 584, 564), (565, 566, 567), (565, 567, 586), (565, 586, 585), (586, 587, 588), (588, 589, 586), (587, 590, 591), (591, 588, 587), (590, 592, 593), (593, 591, 590), (592, 594, 595), (595, 593, 592), (594, 596, 597), (597, 595, 594), (596, 580, 598), (598, 597, 596), (582, 583, 599), (599, 600, 582), (583, 584, 601), (601, 599, 583), (584, 585, 602), (602, 601, 584), (585, 586, 589), (589, 602, 585), (603, 589, 588), (588, 604, 603), (604, 588, 591), (591, 605, 604), (605, 591, 593), (593, 606, 605), (606, 593, 595), (595, 607, 606), (607, 595, 597), (597, 608, 607), (598, 609, 608), (608, 597, 598), (610, 611, 609), (609, 612, 610), (598, 613, 612), (612, 609, 598), (600, 612, 613), (614, 610, 612), (612, 600, 614), (615, 614, 600), (600, 599, 615), (599, 601, 616), (616, 615, 599), (601, 602, 617), (617, 616, 601), (602, 589, 603), (602, 603, 618), (602, 618, 617), (619, 618, 620), (620, 621, 619), (621, 620, 622), (622, 623, 621), (623, 622, 624), (624, 625, 623), (625, 624, 626), (626, 627, 625), (627, 626, 628), (628, 629, 627), (629, 628, 611), (611, 630, 629), (610, 614, 631), (631, 632, 610), (633, 632, 631), (634, 631, 614), (614, 615, 634), (615, 616, 635), (635, 634, 615), (616, 617, 636), (636, 635, 616), (617, 618, 619), (617, 619, 637), (617, 637, 636), (637, 638, 639), (639, 640, 637), (638, 641, 642), (642, 639, 638), (641, 643, 644), (644, 642, 641), (643, 645, 646), (646, 644, 643), (645, 647, 648), (648, 646, 645), (647, 649, 650), (650, 648, 647), (651, 652, 631), (631, 634, 653), (653, 651, 631), (634, 635, 654), (654, 653, 634), (635, 636, 655), (655, 654, 635), (636, 637, 640), (640, 655, 636), (656, 640, 639), (639, 657, 656), (657, 639, 642), (642, 658, 657), (658, 642, 644), (644, 659, 658), (659, 644, 646), (646, 660, 659), (660, 646, 648), (648, 661, 660), (650, 662, 661), (661, 648, 650), (651, 663, 652), (664, 665, 663), (663, 651, 664), (666, 664, 651), (651, 653, 666), (653, 654, 667), (667, 666, 653), (654, 655, 668), (668, 667, 654), (655, 640, 656), (655, 656, 669), (655, 669, 668), (670, 669, 671), (671, 672, 670), (672, 671, 673), (673, 674, 672), (674, 673, 675), (675, 676, 674), (676, 675, 677), (677, 678, 676), (678, 677, 679), (679, 680, 678), (680, 679, 681), (681, 682, 680), (665, 664, 683), (683, 684, 665), (685, 684, 683), (686, 683, 664), (664, 666, 686), (666, 667, 687), (687, 686, 666), (667, 668, 688), (688, 687, 667), (668, 669, 670), (668, 670, 689), (668, 689, 688), (689, 690, 291), (291, 290, 689), (690, 691, 293), (293, 291, 690), (691, 692, 295), (295, 293, 691), (692, 693, 297), (297, 295, 692), (693, 694, 299), (299, 297, 693), (694, 695, 301), (301, 299, 694), (683, 686, 310), (310, 307, 683), (686, 687, 313), (313, 310, 686), (687, 688, 314), (314, 313, 687), (688, 689, 290), (290, 314, 688), (696, 697, 13), (13, 15, 696), (698, 699, 285), (285, 284, 698), (697, 698, 284), (284, 13, 697), (699, 696, 15), (15, 285, 699), (258, 257, 700), (700, 701, 258), (257, 256, 702), (702, 700, 257), (259, 258, 701), (701, 703, 259), (256, 259, 703), (703, 702, 256), (30, 29, 704), (704, 705, 30), (29, 40, 706), (706, 704, 29), (41, 30, 705), (705, 707, 41), (40, 41, 707), (707, 706, 40), (64, 63, 708), (708, 398, 64), (63, 72, 709), (709, 708, 63), (73, 64, 398), (398, 397, 73), (72, 73, 397), (397, 709, 72), (96, 110, 710), (710, 711, 96), (110, 109, 712), (712, 710, 110), (111, 96, 711), (711, 713, 111), (109, 111, 713), (713, 712, 109), (133, 132, 714), (714, 476, 133), (132, 143, 715), (715, 714, 132), (144, 133, 476), (476, 493, 144), (143, 144, 493), (493, 715, 143), (167, 166, 716), (716, 717, 167), (166, 177, 718), (718, 716, 166), (178, 167, 717), (717, 719, 178), (177, 178, 719), (719, 718, 177), (201, 200, 720), (720, 721, 201), (200, 211, 722), (722, 720, 200), (212, 201, 721), (721, 723, 212), (211, 212, 723), (723, 722, 211), (577, 578, 580), (580, 596, 577), (596, 594, 575), (575, 577, 596), (594, 592, 573), (573, 575, 594), (592, 590, 571), (571, 573, 592), (590, 587, 569), (569, 571, 590), (587, 586, 567), (567, 569, 587), (611, 628, 608), (608, 609, 611), (628, 626, 607), (607, 608, 628), (626, 624, 606), (606, 607, 626), (624, 622, 605), (605, 606, 624), (622, 620, 604), (604, 605, 622), (620, 618, 603), (603, 604, 620), (629, 630, 649), (649, 647, 629), (647, 645, 627), (627, 629, 647), (645, 643, 625), (625, 627, 645), (643, 641, 623), (623, 625, 643), (641, 638, 621), (621, 623, 641), (638, 637, 619), (619, 621, 638), (681, 679, 661), (661, 662, 681), (679, 677, 660), (660, 661, 679), (677, 675, 659), (659, 660, 677), (675, 673, 658), (658, 659, 675), (673, 671, 657), (657, 658, 673), (671, 669, 656), (656, 657, 671), (680, 682, 695), (695, 694, 680), (694, 693, 678), (678, 680, 694), (693, 692, 676), (676, 678, 693), (692, 691, 674), (674, 676, 692), (691, 690, 672), (672, 674, 691), (690, 689, 670), (670, 672, 690), (304, 326, 300), (300, 302, 304), (326, 324, 298), (298, 300, 326), (324, 322, 296), (296, 298, 324), (322, 320, 294), (294, 296, 322), (320, 317, 292), (292, 294, 320), (317, 316, 289), (289, 292, 317), (327, 328, 329), (329, 346, 327), (346, 344, 325), (325, 327, 346), (344, 342, 323), (323, 325, 344), (342, 340, 321), (321, 323, 342), (340, 337, 318), (318, 321, 340), (337, 336, 319), (319, 318, 337), (361, 378, 358), (358, 359, 361), (378, 376, 357), (357, 358, 378), (376, 374, 356), (356, 357, 376), (374, 371, 355), (355, 356, 374), (371, 370, 354), (354, 355, 371), (380, 381, 382), (382, 393, 380), (393, 391, 379), (379, 380, 393), (391, 388, 377), (377, 379, 391), (388, 387, 375), (375, 377, 388), (372, 375, 387), (422, 420, 404), (404, 405, 422), (420, 418, 403), (403, 404, 420), (418, 416, 402), (402, 403, 418), (416, 415, 401), (401, 402, 416), (421, 423, 437), (437, 435, 421), (435, 433, 419), (419, 421, 435), (433, 431, 417), (417, 419, 433), (431, 430, 414), (414, 417, 431), (452, 469, 449), (449, 450, 452), (469, 467, 448), (448, 449, 469), (467, 465, 447), (447, 448, 467), (465, 463, 446), (446, 447, 465), (463, 461, 445), (445, 446, 463), (470, 471, 472), (472, 490, 470), (490, 488, 468), (468, 470, 490), (488, 486, 466), (466, 468, 488), (486, 484, 464), (464, 466, 486), (484, 481, 462), (462, 464, 484), (481, 480, 460), (460, 462, 481), (505, 523, 502), (502, 503, 505), (523, 521, 501), (501, 502, 523), (521, 519, 500), (500, 501, 521), (519, 517, 499), (499, 500, 519), (517, 514, 498), (498, 499, 517), (514, 513, 497), (497, 498, 514), (524, 525, 526), (526, 543, 524), (543, 541, 522), (522, 524, 543), (541, 539, 520), (520, 522, 541), (539, 537, 518), (518, 520, 539), (537, 534, 515), (515, 518, 537), (534, 533, 516), (516, 515, 534), (559, 576, 556), (556, 557, 559), (576, 574, 555), (555, 556, 576), (574, 572, 554), (554, 555, 574), (572, 570, 553), (553, 554, 572), (570, 568, 552), (552, 553, 570), (568, 566, 551), (551, 552, 568), (684, 685, 695), (684, 695, 682), (684, 682, 681), (684, 681, 665), (663, 665, 681), (663, 681, 662), (663, 662, 650), (663, 650, 652), (632, 633, 649), (632, 649, 630), (632, 630, 611), (632, 611, 610), (425, 426, 437), (425, 437, 423), (425, 423, 422), (425, 422, 410), (407, 410, 422), (407, 422, 405), (407, 405, 395), (407, 395, 408), (696, 307, 306), (699, 685, 683), (701, 633, 631), (711, 426, 424), (721, 579, 582), (723, 600, 613), (696, 306, 301), (301, 697, 696), (704, 329, 331), (331, 705, 704), (706, 348, 329), (329, 704, 706), (331, 350, 707), (707, 705, 331), (707, 350, 348), (348, 706, 707), (708, 382, 384), (384, 398, 708), (709, 395, 382), (382, 708, 709), (397, 408, 395), (395, 709, 397), (710, 437, 426), (426, 711, 710), (712, 438, 437), (437, 710, 712), (711, 424, 440), (440, 713, 711), (713, 440, 438), (438, 712, 713), (714, 472, 474), (474, 476, 714), (715, 492, 472), (472, 714, 715), (493, 507, 492), (492, 715, 493), (716, 526, 528), (528, 717, 716), (718, 545, 526), (526, 716, 718), (717, 528, 547), (547, 719, 717), (719, 547, 545), (545, 718, 719), (720, 580, 579), (579, 721, 720), (722, 598, 580), (580, 720, 722), (600, 723, 721), (721, 582, 600), (723, 613, 598), (598, 722, 723), (700, 649, 633), (633, 701, 700), (702, 650, 649), (649, 700, 702), (701, 631, 652), (652, 703, 701), (703, 652, 650), (650, 702, 703), (698, 695, 685), (685, 699, 698), (697, 301, 695), (695, 698, 697), (699, 683, 307), (307, 696, 699), (68, 59, 724), (725, 90, 726), (726, 727, 725), (91, 90, 725), (728, 729, 730), (731, 728, 732), (733, 731, 734), (735, 733, 736), (737, 735, 738), (739, 737, 740), (741, 739, 742), (743, 741, 744), (745, 743, 746), (747, 745, 748), (749, 747, 750), (751, 749, 752), (753, 751, 754), (755, 753, 756), (757, 755, 758), (759, 757, 760), (761, 759, 762), (763, 761, 764), (765, 763, 766), (767, 765, 768), (729, 767, 769), (768, 769, 767), (766, 768, 765), (764, 766, 763), (762, 764, 761), (760, 762, 759), (758, 760, 757), (756, 758, 755), (754, 756, 753), (752, 754, 751), (750, 752, 749), (748, 750, 747), (746, 748, 745), (744, 746, 743), (742, 744, 741), (740, 742, 739), (738, 740, 737), (736, 738, 735), (734, 736, 733), (732, 734, 731), (730, 732, 728), (769, 730, 729), (770, 730, 769), (771, 769, 768), (769, 771, 770), (770, 732, 730), (770, 772, 740), (773, 758, 756), (774, 771, 764), (770, 738, 736), (772, 775, 746), (776, 777, 754), (778, 756, 754), (758, 773, 779), (760, 758, 779), (762, 760, 774), (764, 762, 774), (768, 766, 771), (750, 775, 780), (780, 776, 752), (742, 740, 772), (775, 748, 746), (775, 750, 748), (754, 752, 776), (756, 778, 773), (766, 764, 771), (736, 734, 770), (744, 742, 772), (779, 774, 760), (734, 732, 770), (746, 744, 772), (754, 777, 778), (740, 738, 770), (752, 750, 780), (781, 782, 755), (783, 747, 749), (745, 747, 784), (785, 743, 745), (785, 741, 743), (757, 786, 781), (782, 787, 753), (787, 788, 751), (751, 788, 789), (789, 749, 751), (753, 755, 782), (751, 753, 787), (783, 784, 747), (745, 784, 785), (737, 785, 790), (790, 733, 735), (791, 765, 767), (786, 757, 759), (749, 789, 783), (737, 739, 785), (790, 791, 729), (755, 757, 781), (786, 759, 761), (739, 741, 785), (731, 733, 790), (729, 728, 790), (763, 765, 791), (761, 791, 786), (728, 731, 790), (761, 763, 791), (735, 737, 790), (767, 729, 791), (786, 791, 771), (771, 774, 786), (785, 784, 775), (775, 772, 785), (786, 774, 779), (781, 779, 773), (782, 773, 778), (787, 778, 777), (788, 777, 776), (789, 776, 780), (783, 780, 775), (775, 784, 783), (780, 783, 789), (776, 789, 788), (777, 788, 787), (778, 787, 782), (773, 782, 781), (779, 781, 786), (792, 793, 794), (790, 795, 793), (790, 796, 795), (790, 797, 796), (798, 799, 790), (800, 801, 770), (770, 802, 803), (790, 801, 798), (804, 800, 770), (799, 797, 790), (803, 804, 770), (805, 806, 807), (770, 790, 785), (792, 790, 793), (770, 808, 809), (807, 809, 810), (810, 805, 807), (790, 770, 801), (785, 772, 770), (806, 811, 812), (812, 802, 806), (802, 812, 813), (803, 813, 814), (804, 814, 815), (800, 815, 816), (801, 816, 817), (798, 817, 818), (799, 818, 819), (797, 819, 820), (796, 820, 821), (793, 821, 822), (821, 793, 795), (821, 795, 796), (820, 796, 797), (819, 797, 799), (818, 799, 798), (817, 798, 801), (816, 801, 800), (815, 800, 804), (814, 804, 803), (813, 803, 802), (794, 822, 823), (794, 823, 824), (824, 792, 794), (822, 794, 793), (824, 823, 822), (825, 818, 817), (825, 819, 818), (825, 820, 819), (821, 825, 824), (826, 814, 813), (822, 821, 824), (813, 812, 826), (826, 815, 814), (826, 816, 815), (821, 820, 825), (816, 826, 825), (827, 825, 826), (828, 829, 826), (826, 830, 827), (826, 812, 828), (817, 816, 825), (830, 831, 832), (832, 827, 830), (832, 831, 833), (834, 833, 835), (836, 835, 837), (838, 837, 839), (840, 839, 841), (842, 841, 843), (844, 843, 845), (845, 846, 844), (843, 844, 842), (841, 842, 840), (839, 840, 838), (837, 838, 836), (835, 836, 834), (833, 834, 832), (847, 846, 845), (845, 848, 847), (830, 826, 849), (833, 850, 851), (830, 852, 853), (826, 854, 855), (826, 848, 854), (835, 851, 856), (853, 850, 831), (826, 857, 849), (848, 858, 854), (848, 859, 858), (851, 835, 833), (853, 831, 830), (833, 831, 850), (843, 841, 860), (841, 839, 861), (856, 837, 835), (849, 862, 830), (845, 863, 864), (865, 845, 843), (839, 837, 856), (862, 866, 830), (855, 867, 826), (864, 848, 845), (860, 865, 843), (856, 861, 839), (866, 852, 830), (867, 868, 826), (868, 857, 826), (864, 869, 848), (861, 860, 841), (869, 859, 848), (845, 865, 863), (825, 870, 871), (825, 872, 870), (847, 871, 873), (871, 847, 825), (827, 832, 874), (827, 875, 876), (877, 832, 834), (834, 836, 878), (846, 847, 879), (832, 880, 874), (832, 877, 880), (878, 877, 834), (879, 881, 846), (825, 882, 883), (836, 838, 884), (885, 872, 825), (827, 886, 875), (827, 874, 886), (883, 885, 825), (884, 878, 836), (840, 887, 884), (887, 840, 842), (888, 842, 844), (889, 888, 844), (890, 879, 847), (842, 888, 887), (844, 846, 889), (881, 889, 846), (873, 890, 847), (876, 825, 827), (884, 838, 840), (876, 882, 825), (873, 871, 858), (890, 873, 859), (879, 890, 869), (881, 879, 864), (889, 881, 863), (888, 889, 865), (887, 888, 860), (884, 887, 861), (878, 884, 856), (877, 878, 851), (880, 877, 850), (874, 880, 853), (886, 874, 852), (875, 886, 866), (876, 875, 849), (882, 876, 849), (883, 882, 857), (885, 883, 868), (872, 885, 867), (870, 872, 855), (871, 870, 854), (855, 854, 870), (867, 855, 872), (868, 867, 885), (857, 868, 883), (849, 857, 882), (862, 849, 875), (866, 862, 875), (852, 866, 886), (853, 852, 874), (850, 853, 880), (851, 850, 877), (856, 851, 878), (861, 856, 884), (860, 861, 887), (865, 860, 888), (863, 865, 889), (864, 863, 881), (869, 864, 879), (859, 869, 890), (858, 859, 873), (854, 858, 871), (891, 792, 824), (891, 892, 792), (824, 825, 847), (792, 892, 791), (847, 891, 824), (893, 808, 894), (895, 896, 897), (894, 771, 897), (897, 896, 894), (847, 848, 898), (898, 899, 847), (899, 891, 847), (791, 790, 792), (892, 771, 791), (892, 897, 771), (826, 829, 898), (898, 848, 826), (891, 900, 901), (901, 892, 891), (902, 899, 903), (903, 904, 902), (897, 901, 905), (901, 900, 906), (907, 908, 909), (907, 909, 910), (907, 910, 911), (907, 911, 724), (912, 913, 914), (915, 916, 917), (915, 917, 918), (912, 919, 920), (920, 913, 912), (829, 828, 369), (369, 921, 829), (902, 904, 922), (921, 923, 829), (923, 899, 898), (898, 829, 923), (901, 897, 892), (924, 906, 925), (925, 926, 924), (927, 725, 727), (724, 911, 928), (928, 929, 724), (724, 929, 930), (724, 930, 931), (919, 932, 933), (933, 920, 919), (932, 934, 933), (934, 935, 936), (936, 933, 934), (926, 925, 937), (938, 939, 927), (937, 938, 927), (926, 937, 927), (940, 941, 942), (943, 940, 942), (942, 909, 943), (935, 943, 909), (909, 908, 935), (925, 906, 937), (920, 724, 944), (920, 944, 945), (920, 945, 913), (724, 920, 933), (933, 936, 946), (946, 724, 933), (946, 907, 724), (946, 936, 908), (908, 907, 946), (901, 906, 924), (924, 905, 901), (902, 922, 942), (942, 900, 902), (909, 942, 922), (922, 910, 909), (918, 938, 915), (938, 918, 947), (938, 947, 948), (938, 948, 939), (938, 949, 915), (938, 950, 949), (938, 937, 950), (895, 951, 810), (810, 893, 895), (922, 904, 905), (904, 903, 952), (904, 952, 897), (904, 897, 905), (891, 899, 902), (891, 902, 900), (924, 926, 953), (910, 928, 911), (770, 807, 806), (806, 802, 770), (810, 809, 808), (808, 893, 810), (807, 770, 809), (812, 811, 805), (812, 805, 413), (812, 413, 400), (812, 400, 369), (812, 369, 828), (806, 805, 811), (808, 770, 771), (771, 894, 808), (895, 893, 896), (896, 893, 894), (895, 897, 951), (413, 805, 810), (810, 951, 954), (954, 413, 810), (955, 956, 952), (955, 952, 903), (903, 899, 955), (956, 957, 897), (897, 952, 956), (958, 959, 956), (956, 960, 958), (923, 960, 956), (923, 956, 955), (961, 951, 957), (957, 959, 961), (957, 956, 959), (923, 955, 899), (951, 897, 957), (58, 57, 945), (945, 944, 58), (59, 58, 944), (944, 724, 59), (57, 67, 913), (913, 945, 57), (913, 67, 914), (67, 76, 914), (76, 87, 914), (918, 917, 100), (100, 101, 918), (921, 369, 962), (921, 962, 372), (962, 369, 373), (372, 387, 921), (372, 962, 373), (923, 921, 387), (387, 390, 960), (923, 387, 960), (958, 960, 390), (390, 401, 958), (961, 959, 415), (959, 958, 401), (401, 415, 959), (443, 413, 444), (954, 445, 461), (102, 105, 948), (948, 947, 102), (101, 102, 947), (947, 918, 101), (939, 948, 105), (105, 91, 939), (91, 725, 927), (927, 939, 91), (429, 413, 443), (951, 961, 963), (414, 430, 964), (964, 430, 445), (954, 951, 963), (963, 445, 954), (415, 414, 964), (415, 964, 965), (415, 965, 961), (965, 964, 445), (965, 445, 963), (963, 961, 965), (224, 223, 966), (966, 239, 224), (219, 218, 233), (219, 233, 967), (219, 967, 968), (969, 220, 234), (219, 969, 234), (251, 253, 970), (236, 235, 220), (265, 971, 263), (972, 971, 265), (972, 265, 244), (244, 973, 972), (974, 973, 244), (247, 974, 244), (247, 975, 974), (249, 975, 247), (976, 975, 249), (249, 977, 976), (977, 249, 251), (251, 978, 977), (251, 970, 978), (253, 979, 970), (255, 979, 253), (257, 980, 255), (980, 257, 258), (980, 258, 981), (981, 258, 982), (261, 982, 258), (261, 971, 982), (263, 971, 261), (968, 967, 233), (233, 232, 231), (968, 233, 231), (231, 230, 229), (229, 228, 243), (229, 243, 241), (231, 229, 241), (241, 240, 239), (231, 241, 239), (239, 966, 223), (239, 223, 238), (231, 239, 238), (238, 222, 237), (237, 236, 220), (238, 237, 220), (231, 238, 220), (231, 220, 969), (968, 231, 969), (968, 969, 219), (971, 972, 973), (973, 979, 255), (255, 980, 981), (973, 255, 981), (971, 973, 981), (971, 981, 982), (975, 976, 977), (975, 977, 978), (978, 970, 979), (978, 979, 973), (975, 978, 973), (975, 973, 974), (916, 983, 100), (100, 917, 916), (915, 984, 983), (983, 916, 915), (985, 984, 915), (986, 985, 915), (949, 987, 986), (986, 915, 949), (988, 987, 949), (949, 950, 988), (908, 936, 935), (989, 988, 950), (73, 990, 991), (991, 74, 73), (74, 991, 87), (73, 85, 990), (989, 950, 937), (937, 988, 989), (937, 992, 988), (992, 937, 906), (906, 993, 992), (900, 942, 941), (900, 941, 993), (900, 993, 906), (98, 994, 995), (995, 95, 98), (991, 990, 83), (93, 994, 98), (98, 100, 93), (914, 77, 996), (914, 996, 931), (912, 914, 931), (934, 932, 931), (941, 940, 928), (941, 928, 997), (941, 997, 998), (914, 78, 77), (89, 93, 100), (100, 983, 726), (100, 726, 90), (89, 100, 90), (999, 726, 983), (983, 984, 727), (999, 983, 727), (984, 985, 727), (985, 986, 727), (986, 987, 727), (987, 988, 727), (83, 82, 87), (87, 991, 83), (990, 85, 84), (84, 83, 990), (919, 912, 931), (932, 919, 931), (935, 934, 931), (943, 935, 931), (943, 931, 930), (943, 930, 929), (943, 929, 928), (928, 940, 943), (992, 993, 1000), (992, 1000, 1001), (992, 1001, 1002), (998, 1000, 993), (993, 941, 998), (992, 1002, 1003), (992, 1003, 1004), (992, 1004, 727), (992, 727, 988), (905, 924, 1000), (905, 1000, 998), (905, 998, 922), (1001, 1000, 924), (953, 1002, 1001), (1001, 924, 953), (1003, 1002, 953), (926, 1004, 1003), (1003, 953, 926), (1004, 926, 927), (927, 727, 1004), (910, 922, 998), (998, 997, 910), (910, 997, 928), (68, 724, 931), (931, 996, 68), (726, 999, 727), (77, 68, 996), (94, 110, 93), (110, 995, 994), (994, 93, 110), (110, 96, 995), (96, 95, 995), (79, 78, 1005), (78, 914, 1005), (914, 87, 1005), (87, 82, 1005), (82, 81, 1005), (81, 80, 1005), (80, 79, 1005), (443, 444, 458)])
me_ventring.use_remesh_fix_poles = True
me_ventring.use_remesh_preserve_attributes = False
me_ventring.use_mirror_vertex_groups = False
me_ventring.update()

# ---- objects
ob_ventring = bpy.data.objects.new('VentRing', me_ventring)

# ---- transforms, parenting, visibility, modifiers, constraints
ob_ventring.location = (0.0, -35.87, 0.0)
ob_ventring.lineart.crease_threshold = 0.0

# ---- collection membership
col_collection.objects.link(ob_ventring)

# ---- scene / render settings (as saved in the file)
scene.frame_start = 1; scene.frame_end = 250; scene.frame_set(1)
scene.render.engine = 'BLENDER_EEVEE_NEXT'
scene.cycles.use_denoising = False
scene.cycles.samples = 128
scene.cycles.sampling_pattern = 'TABULATED_SOBOL'
scene.cycles.use_adaptive_sampling = False
scene.cycles.use_light_tree = False
scene.view_settings.view_transform = 'Filmic'
bpy.context.view_layer.update()

# ---- added for rendering (the .blend has no active camera and no usable light): camera, sun
cam_auto = bpy.data.cameras.new('AutoCamera')
cam_auto.lens = 50.0
cam_auto.sensor_width = 36.0
cam_auto.clip_end = 1121.21
ob_auto_camera = bpy.data.objects.new('AutoCamera', cam_auto)
scene.collection.objects.link(ob_auto_camera)
ob_auto_camera.location = (43.8899, -74.8822, 59.6679)
ob_auto_camera.rotation_euler = (1.09748, -7.21219e-08, 0.694738)
scene.camera = ob_auto_camera
light_auto_sun = bpy.data.lights.new('AutoSun', 'SUN')
light_auto_sun.energy = 3.0
light_auto_sun.angle = 0.0523599
ob_auto_sun = bpy.data.objects.new('AutoSun', light_auto_sun)
scene.collection.objects.link(ob_auto_sun)
ob_auto_sun.rotation_euler = (0.872665, 0.174533, 0.523599)
bpy.context.view_layer.update()
